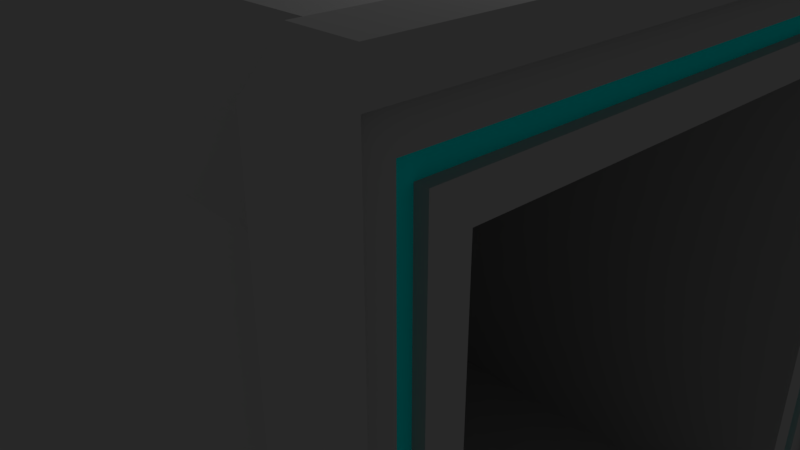# Source: Flabbagaster.blend  (saved by Blender 2.79.0; exported with 4.5.12 LTS)
import bpy
from mathutils import Matrix  # noqa: F401  (used for matrix-valued properties, if any)

bpy.ops.wm.read_factory_settings(use_empty=True)
scene = bpy.context.scene
scene.name = 'Scene'

# ---- collections
col_collection_1 = bpy.data.collections.new('Collection 1'); scene.collection.children.link(col_collection_1)

# ---- materials (node trees are filled in below, after node groups)
mat_base = bpy.data.materials.new('Base')
mat_base.alpha_threshold = 0.0
mat_base.use_transparent_shadow = False
mat_base.diffuse_color = (0.42, 0.42, 0.42, 1.0)
mat_base.roughness = 0.5
mat_base.line_color = (0.0, 0.0, 0.0, 1.0)
mat_colour = bpy.data.materials.new('Colour')
mat_colour.alpha_threshold = 0.0
mat_colour.use_transparent_shadow = False
mat_colour.diffuse_color = (0.0, 1.0, 0.972, 1.0)
mat_colour.roughness = 0.5
mat_secondary = bpy.data.materials.new('Secondary')
mat_secondary.alpha_threshold = 0.0
mat_secondary.use_transparent_shadow = False
mat_secondary.diffuse_color = (0.1902, 0.1902, 0.1902, 1.0)
mat_secondary.roughness = 0.5

# ---- material node trees

# ---- world
world_world = bpy.data.worlds.new('World'); scene.world = world_world
world_world.color = (0.05088, 0.05088, 0.05088)
world_world.use_sun_shadow = False
world_world.sun_shadow_jitter_overblur = 0.0
world_world.cycles.sampling_method = 'MANUAL'

# ---- cameras
cam_camera = bpy.data.cameras.new('Camera')
cam_camera.clip_end = 100.0
cam_camera.lens = 35.0
cam_camera.sensor_width = 32.0
cam_camera.sensor_height = 18.0
cam_camera.ortho_scale = 7.314
cam_camera.dof.focus_distance = 0.0
cam_camera.dof.aperture_fstop = 128.0

# ---- lights
light_lamp = bpy.data.lights.new('Lamp', 'POINT')
light_lamp.transmission_factor = 0.0
light_lamp.cutoff_distance = 30.0
light_lamp.energy = 100.0
light_lamp.shadow_buffer_clip_start = 1.001
light_lamp.shadow_soft_size = 0.1
light_lamp.shadow_maximum_resolution = 0.006
light_lamp.use_absolute_resolution = True

# ---- meshes
me_cube = bpy.data.meshes.new('Cube')
me_cube.from_pydata([(1.0, 1.0, -1.0), (1.0, -1.0, -1.0), (-1.0, -1.0, -1.0), (-1.0, 1.0, -1.0), (1.0, 0.8908, 0.8631), (1.0, -0.8908, 0.8631), (-1.0, -0.8908, 0.8631), (-1.0, 0.8908, 0.8631), (1.0, 0.7515, -0.8991), (1.0, -0.7515, -0.8991), (1.0, 0.7515, 0.7532), (1.0, -0.7515, 0.7532), (-0.4978, 0.7515, -0.8991), (-0.4978, -0.7515, -0.8991), (-0.4978, 0.7515, 0.7532), (-0.4978, -0.7515, 0.7532), (1.099, 1.0, -1.0), (1.099, -1.0, -1.0), (1.099, 1.0, 1.0), (1.099, -1.0, 1.0), (1.099, 0.7515, -0.8991), (1.099, -0.7515, -0.8991), (1.099, 0.7515, 0.7532), (1.099, -0.7515, 0.7532), (1.0, 1.0, 1.085), (1.0, -1.0, 1.085), (1.099, 1.0, 1.085), (1.099, -1.0, 1.085), (1.0, -1.077, -1.0), (1.0, -1.077, 1.0), (1.099, -1.077, -1.0), (1.099, -1.077, 1.0), (1.0, 1.082, -1.0), (1.0, 1.082, 1.0), (1.099, 1.082, -1.0), (1.099, 1.082, 1.0), (1.0, -5.96e-08, -1.0), (-1.0, 2.98e-07, -1.0), (1.0, -5.364e-07, 1.0), (-1.0, 1.788e-07, 1.0), (1.0, -1.192e-07, -0.8991), (1.0, -4.768e-07, 0.7532), (-0.4978, 2.98e-07, -0.8991), (-0.4978, -5.96e-08, 0.7532), (1.099, -5.96e-08, -1.0), (1.099, -5.364e-07, 1.0), (1.099, -1.192e-07, -0.8991), (1.099, -4.768e-07, 0.7532), (1.0, -5.364e-07, 1.085), (1.099, -5.364e-07, 1.085), (1.0, -0.5, -1.0), (1.0, -0.5, 1.0), (1.0, -0.3757, -0.8991), (1.0, -0.3757, 0.7532), (-0.4978, -0.3757, -0.8991), (-0.4978, -0.3757, 0.7532), (1.099, -0.5, -1.0), (1.099, -0.5, 1.0), (1.099, -0.3757, -0.8991), (1.099, -0.3757, 0.7532), (1.0, -0.5, 1.085), (1.099, -0.5, 1.085), (-1.0, -0.5, -1.0), (-1.0, -0.5, 1.0), (1.0, -0.75, -1.0), (1.0, -0.75, 1.0), (1.0, -0.5636, -0.8991), (1.0, -0.5636, 0.7532), (-0.4978, -0.5636, -0.8991), (-0.4978, -0.5636, 0.7532), (1.099, -0.75, -1.0), (1.099, -0.75, 1.0), (1.099, -0.5636, -0.8991), (1.099, -0.5636, 0.7532), (1.0, -0.75, 1.085), (1.099, -0.75, 1.085), (-1.0, -0.75, -1.0), (-1.0, -0.75, 1.0), (-1.0, 0.5, -1.0), (-1.0, 0.5, 1.0), (1.0, 0.5, -1.0), (1.0, 0.5, 1.0), (1.0, 0.3757, -0.8991), (1.0, 0.3757, 0.7532), (-0.4978, 0.3757, -0.8991), (-0.4978, 0.3757, 0.7532), (1.099, 0.5, -1.0), (1.099, 0.5, 1.0), (1.099, 0.3757, -0.8991), (1.099, 0.3757, 0.7532), (1.0, 0.5, 1.085), (1.099, 0.5, 1.085), (-1.0, 0.75, -1.0), (-1.0, 0.75, 1.0), (1.0, 0.75, -1.0), (1.0, 0.75, 1.0), (1.0, 0.5636, -0.8991), (1.0, 0.5636, 0.7532), (-0.4978, 0.5636, -0.8991), (-0.4978, 0.5636, 0.7532), (1.099, 0.75, -1.0), (1.099, 0.75, 1.0), (1.099, 0.5636, -0.8991), (1.099, 0.5636, 0.7532), (1.0, 0.75, 1.085), (1.099, 0.75, 1.085), (1.0, 1.0, 0.0), (1.0, -1.0, 0.0), (-1.0, -1.0, 0.0), (-1.0, 1.0, 0.0), (1.0, 0.7515, -0.07294), (1.0, -0.7515, -0.07294), (-0.4978, 0.7515, -0.07294), (-0.4978, -0.7515, -0.07294), (1.099, 1.0, 0.0), (1.099, -1.0, 0.0), (1.099, 0.7515, -0.07294), (1.099, -0.7515, -0.07294), (1.0, -1.077, 0.0), (1.099, -1.077, 0.0), (1.0, 1.082, 0.0), (1.099, 1.082, 0.0), (-0.4978, 1.192e-07, -0.07294), (-0.4978, -0.3757, -0.07294), (-1.0, -0.75, 0.0), (-0.4978, -0.5636, -0.07294), (-0.4978, 0.3757, -0.07294), (-0.4978, 0.5636, -0.07294), (-1.0, 0.75, 0.0), (1.0, 1.0, 0.5), (1.0, -1.0, 0.5), (-1.0, -1.0, 0.5), (-1.0, 1.0, 0.5), (1.0, 0.7515, 0.3401), (1.0, -0.7515, 0.3401), (-0.4978, 0.7515, 0.3401), (-0.4978, -0.7515, 0.3401), (1.099, 1.0, 0.5), (1.099, -1.0, 0.5), (1.099, 0.7515, 0.3401), (1.099, -0.7515, 0.3401), (1.0, -1.077, 0.5), (1.099, -1.077, 0.5), (1.0, 1.082, 0.5), (1.099, 1.082, 0.5), (-0.4978, 2.98e-08, 0.3401), (-0.4978, -0.3757, 0.3401), (-1.0, -0.75, 0.5), (-0.4978, -0.5636, 0.3401), (-0.4978, 0.3757, 0.3401), (-0.4978, 0.5636, 0.3401), (-1.0, 0.75, 0.5), (1.0, 1.0, 0.75), (1.0, -1.0, 0.75), (-1.0, -1.0, 0.75), (-1.0, 1.0, 0.75), (1.0, 0.7515, 0.5467), (1.0, -0.7515, 0.5467), (-0.4978, 0.7515, 0.5467), (-0.4978, -0.7515, 0.5467), (1.099, 1.0, 0.75), (1.099, -1.0, 0.75), (1.099, 0.7515, 0.5467), (1.099, -0.7515, 0.5467), (1.0, -1.077, 0.75), (1.099, -1.077, 0.75), (1.0, 1.082, 0.75), (1.099, 1.082, 0.75), (-0.4978, -1.49e-08, 0.5467), (-1.0, 1.937e-07, 0.75), (-1.0, -0.5, 0.75), (-0.4978, -0.3757, 0.5467), (-1.0, -0.75, 0.75), (-0.4978, -0.5636, 0.5467), (-0.4978, 0.3757, 0.5467), (-1.0, 0.5, 0.75), (-0.4978, 0.5636, 0.5467), (-1.0, 0.75, 0.75), (1.139, 1.0, 0.75), (1.139, 1.0, 1.0), (1.139, -1.0, 0.75), (1.139, -1.0, 1.0), (1.139, -0.75, 1.0), (1.139, -1.0, -1.0), (1.139, -1.077, -1.0), (1.139, -0.75, 1.085), (1.139, -1.0, 1.085), (1.139, 1.0, 1.085), (1.139, -1.077, 0.75), (1.139, -1.077, 1.0), (1.139, 1.082, 0.75), (1.139, 1.082, 1.0), (1.139, 1.0, -1.0), (1.139, 1.082, -1.0), (1.139, 0.5, 1.0), (1.139, -5.448e-07, 1.0), (1.139, 0.5, 1.085), (1.139, -5.448e-07, 1.085), (1.139, -0.5, 1.0), (1.139, -0.5, 1.085), (1.139, 0.75, 1.0), (1.139, 0.75, 1.085), (1.139, 1.0, 5.551e-17), (1.139, -1.0, 5.551e-17), (1.139, -1.077, 5.551e-17), (1.139, 1.082, 5.551e-17), (1.139, 1.0, 0.5), (1.139, -1.0, 0.5), (1.139, -1.077, 0.5), (1.139, 1.082, 0.5), (-1.429, -0.5, -1.0), (-1.429, 3.576e-07, -1.0), (-1.429, 2.98e-07, -5.215e-08), (-1.429, -0.75, -1.0), (-1.429, -0.5, -5.215e-08), (-1.429, -0.75, -5.215e-08), (-1.429, 0.5, -1.0), (-1.429, 0.5, -5.215e-08), (-1.429, 0.75, -1.0), (-1.429, 0.75, -5.215e-08), (-1.429, 2.682e-07, 0.5), (-1.429, -0.5, 0.5), (-1.429, -0.75, 0.5), (-1.429, 0.5, 0.5), (-1.429, 0.75, 0.5), (-1.0, -0.25, -1.0), (-1.0, -0.25, 1.0), (1.0, -0.25, -1.0), (1.0, -0.25, 1.0), (1.0, -0.1879, -0.8991), (1.0, -0.1879, 0.7532), (-0.4978, -0.1879, -0.8991), (-0.4978, -0.1879, 0.7532), (1.099, -0.25, -1.0), (1.099, -0.25, 1.0), (1.099, -0.1879, -0.8991), (1.099, -0.1879, 0.7532), (1.0, -0.25, 1.085), (1.099, -0.25, 1.085), (-0.4978, -0.1879, -0.07294), (-0.4978, -0.1879, 0.3401), (-0.4978, -0.1879, 0.5467), (-1.0, -0.25, 0.75), (1.139, -0.25, 1.0), (1.139, -0.25, 1.085), (-1.429, -0.25, -1.0), (-1.429, -0.25, -5.215e-08), (-1.429, -0.25, 0.5), (1.0, 0.25, -1.0), (1.0, 0.25, 1.0), (1.0, 0.1879, -0.8991), (1.0, 0.1879, 0.7532), (-0.4978, 0.1879, -0.8991), (-0.4978, 0.1879, 0.7532), (1.099, 0.25, -1.0), (1.099, 0.25, 1.0), (1.099, 0.1879, -0.8991), (1.099, 0.1879, 0.7532), (1.0, 0.25, 1.085), (1.099, 0.25, 1.085), (-1.0, 0.25, -1.0), (-1.0, 0.25, 1.0), (-0.4978, 0.1879, -0.07294), (-0.4978, 0.1879, 0.3401), (-1.0, 0.25, 0.75), (-0.4978, 0.1879, 0.5467), (1.139, 0.25, 1.0), (1.139, 0.25, 1.085), (-1.429, 0.25, -1.0), (-1.429, 0.25, -5.215e-08), (-1.429, 0.25, 0.5), (1.788e-07, 1.0, -1.0), (0.0, -1.0, -1.0), (2.384e-07, 0.8908, 0.8631), (-5.364e-07, -0.8908, 0.8631), (-0.5, 0.0, 1.057), (5.96e-08, 1.192e-07, -1.0), (-2.98e-07, -0.5, 1.0), (0.0, -0.5, -1.0), (-3.576e-07, -0.75, 1.0), (0.0, -0.75, -1.0), (1.192e-07, 0.5, -1.0), (1.192e-07, 0.5, 1.0), (2.384e-07, 0.75, 1.0), (1.192e-07, 0.75, -1.0), (2.384e-07, 1.0, 0.0), (-2.98e-07, -1.0, 0.0), (2.384e-07, 1.0, 0.5), (-3.576e-07, -1.0, 0.5), (2.384e-07, 1.0, 0.75), (-4.172e-07, -1.0, 0.75), (0.0, -0.25, -1.0), (-2.384e-07, -0.25, 1.0), (1.192e-07, 0.25, -1.0), (0.0, 0.25, 1.0), (-0.5, 1.0, -1.0), (-0.5, -1.0, -1.0), (-0.5, 0.8908, 0.8631), (-0.5, -0.8908, 0.8631), (-0.5, 2.086e-07, -1.0), (-0.5, -0.5, -1.0), (-0.5, -0.75, -1.0), (-0.5, 0.5, -1.0), (-0.5, 0.75, -1.0), (-0.5, 1.0, 0.0), (-0.5, -1.0, 0.0), (-0.5, 1.0, 0.5), (-0.5, -1.0, 0.5), (-0.5, 1.0, 0.75), (-0.5, -1.0, 0.75), (-0.5, -0.25, -1.0), (-0.5, 0.25, -1.0), (-0.5, 0.0, 1.0), (-0.5, -0.5, 1.0), (-0.5, -0.75, 1.0), (-0.5, 0.5, 1.0), (-0.5, 0.75, 1.0), (-0.5, -0.25, 1.0), (-0.5, 0.25, 1.0), (0.5, -3.576e-07, 1.0), (0.5, -0.5, 1.0), (0.5, -0.75, 1.0), (0.5, 0.5, 1.0), (0.5, 0.75, 1.0), (0.5, -0.25, 1.0), (0.5, 0.25, 1.0), (0.5, 1.0, -1.0), (0.5, -1.0, -1.0), (0.5, 0.8908, 0.8631), (0.5, -0.8908, 0.8631), (0.5, 2.98e-08, -1.0), (0.5, -0.5, -1.0), (0.5, -0.75, -1.0), (0.5, 0.5, -1.0), (0.5, 0.75, -1.0), (0.5, 1.0, 0.0), (0.5, -1.0, 0.0), (0.5, 1.0, 0.5), (0.5, -1.0, 0.5), (0.5, 1.0, 0.75), (0.5, -1.0, 0.75), (0.5, -0.25, -1.0), (0.5, 0.25, -1.0), (-0.5, 0.0, 1.267), (-1.192e-07, -1.788e-07, 1.267), (-0.5, -0.25, 1.192), (-2.384e-07, -0.25, 1.192), (-0.5, 0.25, 1.192), (0.0, 0.25, 1.192), (0.5, -3.576e-07, 1.267), (0.5, -0.25, 1.192), (0.5, 0.25, 1.192), (-0.5, -0.1433, 1.057), (-0.5, 0.1433, 1.057), (-0.5, 0.0, 1.21), (-0.5, -0.1433, 1.21), (-0.5, 0.1433, 1.21), (-0.9296, 1.803e-07, 0.8409), (-0.9296, -0.1433, 0.8409), (-0.9296, 0.1433, 0.8409), (-0.9296, 1.803e-07, 0.994), (-0.9296, -0.1433, 0.994), (-0.9296, 0.1433, 0.994), (-1.0, -0.125, -1.0), (-1.0, -0.125, 1.0), (-1.0, -0.125, 0.75), (-1.429, -0.125, -1.0), (-1.429, -0.125, -5.215e-08), (-1.429, -0.125, 0.5), (1.0, -0.125, -1.0), (1.0, -0.125, 1.0), (1.0, -0.09394, -0.8991), (1.0, -0.09394, 0.7532), (-0.4978, -0.09394, -0.8991), (-0.4978, -0.09394, 0.7532), (1.099, -0.125, -1.0), (1.099, -0.125, 1.0), (1.099, -0.09394, -0.8991), (1.099, -0.09394, 0.7532), (1.0, -0.125, 1.085), (1.099, -0.125, 1.085), (-0.4978, -0.09394, -0.07294), (-0.4978, -0.09394, 0.3401), (-0.4978, -0.09394, 0.5467), (1.139, -0.125, 1.0), (1.139, -0.125, 1.085), (2.98e-08, -0.125, -1.0), (-0.5, -0.125, 1.0), (-0.5, -0.125, -1.0), (0.5, -0.125, -1.0), (0.5, -0.125, 1.0), (-1.788e-07, -0.125, 1.267), (-0.5, -0.125, 1.267), (0.5, -0.125, 1.267), (-0.5, -0.07165, 1.057), (-0.5, -0.07165, 1.21), (-0.9296, -0.07165, 0.8409), (-0.9296, -0.07165, 0.994), (1.0, 0.125, -1.0), (1.0, 0.125, 1.0), (1.0, 0.09394, -0.8991), (1.0, 0.09394, 0.7532), (-0.4978, 0.09394, -0.8991), (-0.4978, 0.09394, 0.7532), (1.099, 0.125, -1.0), (1.099, 0.125, 1.0), (1.099, 0.09394, -0.8991), (1.099, 0.09394, 0.7532), (1.0, 0.125, 1.085), (1.099, 0.125, 1.085), (-0.4978, 0.09394, -0.07294), (-0.4978, 0.09394, 0.3401), (-0.4978, 0.09394, 0.5467), (1.139, 0.125, 1.0), (1.139, 0.125, 1.085), (-1.0, 0.125, -1.0), (-1.0, 0.125, 1.0), (-1.0, 0.125, 0.75), (-1.429, 0.125, -1.0), (-1.429, 0.125, -5.215e-08), (-1.429, 0.125, 0.5), (8.941e-08, 0.125, -1.0), (-0.5, 0.125, -1.0), (-0.5, 0.125, 1.0), (0.5, 0.125, 1.0), (0.5, 0.125, -1.0), (-5.96e-08, 0.125, 1.267), (-0.5, 0.125, 1.267), (0.5, 0.125, 1.267), (-0.5, 0.07165, 1.057), (-0.5, 0.07165, 1.21), (-0.9296, 0.07165, 0.8409), (-0.9296, 0.07165, 0.994), (0.5, 0.25, 1.134), (0.5068, -3.597e-07, 1.129), (-2.384e-07, -0.25, 1.134), (0.5, -0.25, 1.134), (0.0, 0.25, 1.134), (-0.5, 0.25, 1.134), (-0.5, -0.25, 1.134), (-0.5, 0.1433, 1.134), (-0.5, -0.1433, 1.134), (-0.9296, 0.1433, 0.9174), (-0.9296, -0.1433, 0.9174), (0.453, 0.1892, 1.175), (0.453, 0.1892, 1.131), (0.5, 0.1892, 1.131), (0.5, 0.1892, 1.175), (0.5, -3.576e-07, 1.232), (0.5, -0.1892, 1.131), (0.5, -0.1892, 1.175), (0.5, 0.0946, 1.03), (0.5, -3.576e-07, 1.03), (0.5, -0.0946, 1.03), (0.5, -0.1892, 1.03), (0.5, 0.0946, 1.232), (0.5, -0.0946, 1.232), (0.453, 0.1385, 1.161), (0.5, 0.1892, 1.03), (0.453, 0.1385, 1.129), (0.453, -3.354e-07, 1.232), (0.453, -0.1892, 1.131), (0.453, -0.1892, 1.175), (0.453, 0.0946, 1.03), (0.453, -3.354e-07, 1.03), (0.453, -0.0946, 1.03), (0.453, -0.1892, 1.03), (0.453, 0.0946, 1.232), (0.453, -0.0946, 1.232), (0.5068, 0.1385, 1.161), (0.453, 0.1892, 1.03), (0.5068, 0.1385, 1.129), (0.453, -3.366e-07, 1.203), (0.453, -0.1385, 1.129), (0.453, -0.1385, 1.161), (0.453, 0.06923, 1.055), (0.453, -3.366e-07, 1.055), (0.453, -0.06923, 1.055), (0.453, -0.1385, 1.055), (0.453, 0.06923, 1.203), (0.453, -0.06923, 1.203), (0.453, 0.1385, 1.055), (0.5068, -3.597e-07, 1.203), (0.5068, -0.1385, 1.129), (0.5068, -0.1385, 1.161), (0.5068, 0.06923, 1.055), (0.5068, -3.597e-07, 1.055), (0.5068, -0.06923, 1.055), (0.5068, -0.1385, 1.055), (0.5068, 0.06923, 1.203), (0.5068, -0.06923, 1.203), (0.5068, -0.06923, 1.129), (0.5068, 0.1385, 1.055), (0.5068, 0.06923, 1.129), (1.099, 0.8136, 0.8149), (1.099, -0.8136, 0.8149), (1.099, -4.917e-07, 0.8149), (1.099, -1.043e-07, -0.9243), (1.099, -0.4068, -0.9243), (1.099, -0.4068, 0.8149), (1.099, -0.6102, -0.9243), (1.099, -0.6102, 0.8149), (1.099, 0.4068, 0.8149), (1.099, 0.4068, -0.9243), (1.099, 0.6102, 0.8149), (1.099, 0.6102, -0.9243), (1.099, -0.8136, -0.05471), (1.099, 0.8136, -0.05471), (1.099, -0.8136, 0.3801), (1.099, 0.8136, 0.3801), (1.099, -0.8136, 0.5975), (1.099, 0.8136, 0.5975), (1.099, -0.2034, 0.8149), (1.099, -0.2034, -0.9243), (1.099, 0.2034, -0.9243), (1.099, 0.2034, 0.8149), (1.099, -0.1017, 0.8149), (1.099, -0.1017, -0.9243), (1.099, 0.1017, -0.9243), (1.099, 0.1017, 0.8149), (1.099, 0.8136, -0.9243), (1.099, -0.8136, -0.9243), (1.099, 0.9379, -0.9748), (1.099, -0.9379, -0.9748), (1.099, 0.9379, 0.9383), (1.099, -0.9379, 0.9383), (1.099, -5.215e-07, 0.9383), (1.099, -7.451e-08, -0.9748), (1.099, -0.4689, -0.9748), (1.099, -0.4689, 0.9383), (1.099, -0.7034, -0.9748), (1.099, -0.7034, 0.9383), (1.099, 0.4689, 0.9383), (1.099, 0.4689, -0.9748), (1.099, 0.7034, 0.9383), (1.099, 0.7034, -0.9748), (1.099, -0.9379, -0.01824), (1.099, 0.9379, -0.01824), (1.099, -0.9379, 0.46), (1.099, 0.9379, 0.46), (1.099, -0.9379, 0.6992), (1.099, 0.9379, 0.6992), (1.099, -0.2345, 0.9383), (1.099, -0.2345, -0.9748), (1.099, 0.2345, -0.9748), (1.099, 0.2345, 0.9383), (1.099, -0.1172, 0.9383), (1.099, -0.1172, -0.9748), (1.099, 0.1172, -0.9748), (1.099, 0.1172, 0.9383), (1.099, 0.8447, -0.9369), (1.099, -0.8447, -0.9369), (1.099, 0.8447, 0.8457), (1.099, -0.8447, 0.8457), (1.099, -4.992e-07, 0.8457), (1.099, -9.686e-08, -0.9369), (1.099, -0.4223, -0.9369), (1.099, -0.4223, 0.8457), (1.099, -0.6335, -0.9369), (1.099, -0.6335, 0.8457), (1.099, 0.4223, 0.8457), (1.099, 0.4223, -0.9369), (1.099, 0.6335, 0.8457), (1.099, 0.6335, -0.9369), (1.099, -0.8447, -0.04559), (1.099, 0.8447, -0.04559), (1.099, -0.8447, 0.4001), (1.099, 0.8447, 0.4001), (1.099, -0.8447, 0.6229), (1.099, 0.8447, 0.6229), (1.099, -0.2112, 0.8457), (1.099, -0.2112, -0.9369), (1.099, 0.2112, -0.9369), (1.099, 0.2112, 0.8457), (1.099, -0.1056, 0.8457), (1.099, -0.1056, -0.9369), (1.099, 0.1056, -0.9369), (1.099, 0.1056, 0.8457), (1.099, 0.9068, 0.9074), (1.099, -0.9068, 0.9074), (1.099, -5.141e-07, 0.9074), (1.099, -8.196e-08, -0.9622), (1.099, -0.4534, -0.9622), (1.099, -0.4534, 0.9074), (1.099, -0.6801, -0.9622), (1.099, -0.6801, 0.9074), (1.099, 0.4534, 0.9074), (1.099, 0.4534, -0.9622), (1.099, 0.6801, 0.9074), (1.099, 0.6801, -0.9622), (1.099, -0.9068, -0.02735), (1.099, 0.9068, -0.02735), (1.099, -0.9068, 0.44), (1.099, 0.9068, 0.44), (1.099, -0.9068, 0.6737), (1.099, 0.9068, 0.6737), (1.099, -0.2267, 0.9074), (1.099, -0.2267, -0.9622), (1.099, 0.2267, -0.9622), (1.099, 0.2267, 0.9074), (1.099, -0.1134, 0.9074), (1.099, -0.1134, -0.9622), (1.099, 0.1134, -0.9622), (1.099, 0.1134, 0.9074), (1.099, 0.9068, -0.9622), (1.099, -0.9068, -0.9622), (1.068, 0.9068, 0.9074), (1.068, 0.8757, 0.8766), (1.068, 0.8447, -0.9369), (1.068, 0.8757, -0.9495), (1.068, -0.8447, -0.9369), (1.068, -0.8757, -0.9495), (1.068, -0.9068, 0.9074), (1.068, -0.8757, 0.8766), (1.068, -5.088e-07, 0.9074), (1.068, -5.014e-07, 0.8766), (1.068, -7.669e-08, -0.9622), (1.068, -8.414e-08, -0.9495), (1.068, -0.4534, -0.9622), (1.068, -0.4379, -0.9495), (1.068, -0.4534, 0.9074), (1.068, -0.4379, 0.8766), (1.068, -0.6801, -0.9622), (1.068, -0.6568, -0.9495), (1.068, -0.6801, 0.9074), (1.068, -0.6568, 0.8766), (1.068, 0.4534, 0.9074), (1.068, 0.4379, 0.8766), (1.068, 0.4534, -0.9622), (1.068, 0.4379, -0.9495), (1.068, 0.6801, 0.9074), (1.068, 0.6568, 0.8766), (1.068, 0.6801, -0.9622), (1.068, 0.6568, -0.9495), (1.068, -0.9068, -0.02735), (1.068, -0.8757, -0.03647), (1.068, 0.9068, -0.02735), (1.068, 0.8757, -0.03647), (1.068, -0.9068, 0.44), (1.068, -0.8757, 0.4201), (1.068, 0.9068, 0.44), (1.068, 0.8757, 0.4201), (1.068, -0.9068, 0.6737), (1.068, -0.8757, 0.6483), (1.068, 0.9068, 0.6737), (1.068, 0.8757, 0.6483), (1.068, -0.2267, 0.9074), (1.068, -0.2189, 0.8766), (1.068, -0.2267, -0.9622), (1.068, -0.2189, -0.9495), (1.068, 0.2267, -0.9622), (1.068, 0.2189, -0.9495), (1.068, 0.2267, 0.9074), (1.068, 0.2189, 0.8766), (1.068, -0.1134, 0.9074), (1.068, -0.1095, 0.8766), (1.068, -0.1134, -0.9622), (1.068, -0.1095, -0.9495), (1.068, 0.1134, -0.9622), (1.068, 0.1095, -0.9495), (1.068, 0.1134, 0.9074), (1.068, 0.1095, 0.8766), (1.068, 0.8447, 0.8457), (1.068, -0.8447, 0.8457), (1.068, -4.939e-07, 0.8457), (1.068, -9.159e-08, -0.9369), (1.068, -0.4223, -0.9369), (1.068, -0.4223, 0.8457), (1.068, -0.6335, -0.9369), (1.068, -0.6335, 0.8457), (1.068, 0.4223, 0.8457), (1.068, 0.4223, -0.9369), (1.068, 0.6335, 0.8457), (1.068, 0.6335, -0.9369), (1.068, -0.8447, -0.04559), (1.068, 0.8447, -0.04559), (1.068, -0.8447, 0.4001), (1.068, 0.8447, 0.4001), (1.068, -0.8447, 0.6229), (1.068, 0.8447, 0.6229), (1.068, -0.2112, 0.8457), (1.068, -0.2112, -0.9369), (1.068, 0.2112, -0.9369), (1.068, 0.2112, 0.8457), (1.068, -0.1056, 0.8457), (1.068, -0.1056, -0.9369), (1.068, 0.1056, -0.9369), (1.068, 0.1056, 0.8457), (1.068, 0.9068, -0.9622), (1.068, -0.9068, -0.9622)], [], [(301, 296, 2, 76), (314, 77, 6, 298), (157, 11, 23, 163), (309, 298, 6, 154), (177, 93, 7, 155), (304, 295, 3, 109), (156, 10, 14, 158), (94, 0, 16, 100), (110, 8, 20, 116), (173, 69, 15, 159), (111, 9, 13, 113), (96, 8, 12, 98), (67, 11, 15, 69), (511, 494, 22, 162), (505, 520, 20, 102), (501, 495, 23, 73), (506, 521, 21, 117), (66, 9, 21, 72), (19, 71, 182, 181), (97, 10, 22, 103), (5, 29, 25), (74, 25, 27, 75), (1, 17, 30, 28), (65, 5, 25, 74), (152, 4, 33, 166), (118, 28, 30, 119), (114, 16, 192, 202), (101, 18, 179, 200), (107, 1, 28, 118), (166, 33, 35, 167), (161, 19, 181, 180), (16, 0, 32, 34), (4, 24, 33), (61, 75, 185, 199), (399, 38, 48, 408), (408, 48, 49, 409), (372, 41, 47, 378), (115, 138, 207, 203), (400, 40, 46, 406), (519, 496, 47, 407), (517, 497, 46, 377), (401, 41, 43, 403), (371, 40, 42, 373), (412, 403, 43, 168), (369, 36, 44, 375), (365, 364, 39, 169), (423, 416, 39, 312), (422, 299, 37, 415), (172, 77, 63, 170), (64, 50, 56, 70), (66, 52, 54, 68), (500, 498, 58, 72), (30, 17, 183, 184), (67, 53, 59, 73), (228, 51, 60, 237), (237, 60, 61, 238), (229, 52, 58, 235), (512, 499, 59, 236), (230, 53, 55, 232), (241, 232, 55, 171), (317, 226, 63, 313), (310, 300, 62, 225), (11, 67, 73, 23), (409, 49, 197, 414), (521, 500, 72, 21), (9, 66, 68, 13), (1, 64, 70, 17), (154, 6, 77, 172), (51, 65, 74, 60), (60, 74, 75, 61), (52, 66, 72, 58), (499, 501, 73, 59), (53, 67, 69, 55), (171, 55, 69, 173), (313, 63, 77, 314), (300, 301, 76, 62), (303, 302, 78, 92), (316, 93, 79, 315), (176, 99, 85, 174), (97, 83, 85, 99), (504, 502, 89, 103), (96, 82, 88, 102), (104, 90, 91, 105), (95, 81, 90, 104), (251, 83, 89, 257), (18, 160, 178, 179), (514, 503, 88, 256), (250, 82, 84, 252), (248, 80, 86, 254), (264, 261, 79, 175), (4, 95, 104, 24), (24, 104, 105, 26), (8, 96, 102, 20), (494, 504, 103, 22), (10, 97, 99, 14), (158, 14, 99, 176), (297, 7, 93, 316), (295, 303, 92, 3), (83, 97, 103, 89), (87, 101, 200, 194), (503, 505, 102, 88), (82, 96, 98, 84), (80, 94, 100, 86), (175, 79, 93, 177), (415, 37, 211, 418), (12, 112, 127, 98), (98, 127, 126, 84), (54, 123, 125, 68), (2, 108, 124, 76), (231, 239, 123, 54), (151, 128, 219, 224), (92, 78, 216, 218), (402, 410, 122, 42), (137, 114, 202, 206), (32, 120, 121, 34), (130, 107, 118, 141), (35, 26, 187, 191), (141, 118, 119, 142), (0, 106, 120, 32), (508, 506, 117, 140), (520, 507, 116, 20), (134, 111, 113, 136), (68, 125, 113, 13), (133, 110, 116, 139), (8, 110, 112, 12), (306, 304, 109, 132), (92, 128, 109, 3), (296, 305, 108, 2), (9, 111, 117, 21), (308, 306, 132, 155), (156, 133, 139, 162), (157, 134, 136, 159), (510, 508, 140, 163), (164, 141, 142, 165), (153, 130, 141, 164), (238, 61, 199, 244), (76, 124, 215, 213), (112, 135, 150, 127), (225, 62, 210, 245), (127, 150, 149, 126), (123, 146, 148, 125), (108, 131, 147, 124), (239, 240, 146, 123), (128, 92, 218, 219), (410, 411, 145, 122), (120, 143, 144, 121), (138, 161, 180, 207), (106, 129, 143, 120), (507, 509, 139, 116), (125, 148, 136, 113), (110, 133, 135, 112), (128, 151, 132, 109), (305, 307, 131, 108), (111, 134, 140, 117), (160, 137, 206, 178), (5, 153, 164, 29), (29, 164, 165, 31), (495, 510, 163, 23), (11, 157, 159, 15), (10, 156, 162, 22), (297, 308, 155, 7), (135, 158, 176, 150), (124, 147, 222, 215), (150, 176, 174, 149), (146, 171, 173, 148), (131, 154, 172, 147), (240, 241, 171, 146), (411, 412, 168, 145), (143, 166, 167, 144), (16, 34, 193, 192), (129, 152, 166, 143), (509, 511, 162, 139), (148, 173, 159, 136), (133, 156, 158, 135), (151, 177, 155, 132), (307, 309, 154, 131), (134, 157, 163, 140), (27, 25, 29, 31), (26, 35, 33, 24), (200, 179, 187, 201), (180, 181, 189, 188), (181, 186, 189), (202, 192, 193, 205), (179, 191, 187), (384, 195, 197, 385), (182, 198, 199, 185), (181, 182, 185, 186), (266, 194, 196, 267), (194, 200, 201, 196), (206, 202, 205, 209), (183, 203, 204, 184), (178, 206, 209, 190), (203, 207, 208, 204), (179, 178, 190, 191), (207, 180, 188, 208), (27, 31, 189, 186), (17, 115, 203, 183), (165, 142, 208, 188), (75, 27, 186, 185), (105, 91, 196, 201), (142, 119, 204, 208), (144, 167, 190, 209), (26, 105, 201, 187), (119, 30, 184, 204), (121, 144, 209, 205), (167, 35, 191, 190), (34, 121, 205, 193), (376, 45, 195, 384), (255, 87, 194, 266), (71, 57, 198, 182), (31, 165, 188, 189), (216, 217, 219, 218), (268, 269, 217, 216), (213, 215, 214, 210), (366, 367, 212, 211), (217, 223, 224, 219), (269, 270, 223, 217), (215, 222, 221, 214), (367, 368, 220, 212), (242, 247, 221, 222, 172, 170), (147, 172, 222), (151, 224, 177), (62, 76, 213, 210), (365, 368, 247, 242), (214, 221, 247, 246), (210, 214, 246, 245), (57, 234, 243, 198), (198, 243, 244, 199), (382, 383, 241, 240), (381, 382, 240, 239), (363, 225, 245, 366), (380, 238, 244, 385), (373, 381, 239, 231), (388, 310, 225, 363), (387, 364, 226, 317), (383, 374, 232, 241), (372, 230, 232, 374), (516, 512, 236, 378), (371, 229, 235, 377), (379, 237, 238, 380), (370, 228, 237, 379), (170, 63, 226, 242), (50, 227, 233, 56), (52, 229, 231, 54), (498, 513, 235, 58), (53, 230, 236, 59), (177, 224, 223, 270, 264, 175), (419, 420, 270, 269), (418, 419, 269, 268), (405, 255, 266, 413), (413, 266, 267, 414), (149, 174, 265, 263), (126, 149, 263, 262), (84, 126, 262, 252), (78, 260, 268, 216), (417, 416, 261, 264), (398, 248, 254, 404), (400, 250, 252, 402), (518, 514, 256, 406), (401, 251, 257, 407), (91, 259, 267, 196), (302, 311, 260, 78), (315, 79, 261, 318), (174, 85, 253, 265), (83, 251, 253, 85), (502, 515, 257, 89), (82, 250, 256, 88), (90, 258, 259, 91), (81, 249, 258, 90), (322, 282, 294, 325), (333, 342, 293, 281), (433, 437, 348, 351), (389, 341, 291, 386), (338, 340, 290, 288), (328, 339, 289, 273), (336, 338, 288, 286), (339, 337, 287, 289), (327, 336, 286, 272), (337, 335, 285, 287), (326, 334, 284, 271), (328, 273, 283, 323), (323, 283, 282, 322), (334, 333, 281, 284), (331, 332, 280, 278), (320, 277, 279, 321), (341, 331, 278, 291), (324, 292, 277, 320), (425, 330, 276, 421), (436, 324, 454, 449), (335, 326, 271, 285), (340, 329, 274, 290), (321, 279, 274, 329), (332, 327, 272, 280), (282, 315, 318, 294), (281, 293, 311, 302), (390, 319, 452, 453), (386, 291, 310, 388), (288, 290, 309, 307), (273, 289, 308, 297), (286, 288, 307, 305), (289, 287, 306, 308), (272, 286, 305, 296), (287, 285, 304, 306), (271, 284, 303, 295), (273, 297, 316, 283), (283, 316, 315, 282), (284, 281, 302, 303), (278, 280, 301, 300), (277, 313, 314, 279), (291, 278, 300, 310), (292, 317, 313, 277), (421, 276, 299, 422), (435, 436, 350, 346), (285, 271, 295, 304), (290, 274, 298, 309), (279, 314, 298, 274), (280, 272, 296, 301), (64, 1, 327, 332), (65, 321, 329, 5), (153, 5, 329, 340), (106, 0, 326, 335), (399, 424, 319, 38), (398, 36, 330, 425), (228, 324, 320, 51), (227, 50, 331, 341), (51, 320, 321, 65), (50, 64, 332, 331), (94, 80, 333, 334), (95, 323, 322, 81), (4, 328, 323, 95), (0, 94, 334, 326), (129, 106, 335, 337), (1, 107, 336, 327), (152, 129, 337, 339), (107, 130, 338, 336), (4, 152, 339, 328), (130, 153, 340, 338), (369, 227, 341, 389), (370, 390, 324, 228), (80, 248, 342, 333), (81, 322, 325, 249), (393, 391, 346, 350), (428, 426, 344, 349), (391, 392, 345, 346), (426, 427, 343, 344), (427, 347, 356, 430), (437, 438, 347, 348), (439, 435, 346, 345), (438, 318, 353, 440), (430, 356, 362, 432), (440, 353, 359, 442), (439, 345, 355, 441), (423, 312, 275, 429), (387, 317, 352, 394), (392, 343, 354, 395), (429, 275, 357, 431), (441, 355, 361, 443), (395, 354, 360, 397), (394, 352, 358, 396), (275, 394, 396, 357), (355, 395, 397, 361), (345, 392, 395, 355), (312, 387, 394, 275), (344, 343, 392, 391), (349, 344, 391, 393), (38, 319, 390, 370), (36, 369, 389, 330), (276, 386, 388, 299), (349, 393, 456, 448), (330, 389, 386, 276), (38, 370, 379, 48), (48, 379, 380, 49), (40, 371, 377, 46), (496, 516, 378, 47), (41, 372, 374, 43), (168, 43, 374, 383), (312, 39, 364, 387), (299, 388, 363, 37), (42, 122, 381, 373), (49, 380, 385, 197), (37, 363, 366, 211), (122, 145, 382, 381), (145, 168, 383, 382), (417, 420, 220, 368, 365, 169), (246, 247, 368, 367), (245, 246, 367, 366), (234, 376, 384, 243), (243, 384, 385, 244), (242, 226, 364, 365), (227, 369, 375, 233), (229, 371, 373, 231), (513, 517, 377, 235), (230, 372, 378, 236), (264, 270, 420, 417), (353, 429, 431, 359), (318, 423, 429, 353), (354, 430, 432, 360), (343, 427, 430, 354), (348, 347, 427, 426), (351, 348, 426, 428), (248, 398, 425, 342), (249, 325, 424, 399), (293, 421, 422, 311), (393, 350, 450, 456), (342, 425, 421, 293), (41, 401, 407, 47), (497, 518, 406, 46), (40, 400, 402, 42), (36, 398, 404, 44), (169, 39, 416, 417), (195, 413, 414, 197), (45, 405, 413, 195), (211, 212, 419, 418), (212, 220, 420, 419), (263, 265, 412, 411), (262, 263, 411, 410), (252, 262, 410, 402), (260, 415, 418, 268), (259, 409, 414, 267), (311, 422, 415, 260), (318, 261, 416, 423), (265, 253, 403, 412), (251, 401, 403, 253), (515, 519, 407, 257), (250, 400, 406, 256), (258, 408, 409, 259), (249, 399, 408, 258), (351, 428, 455, 447), (324, 390, 453, 454), (352, 441, 443, 358), (317, 439, 441, 352), (356, 440, 442, 362), (347, 438, 440, 356), (317, 292, 435, 439), (294, 318, 438, 437), (292, 324, 436, 435), (319, 424, 451, 452), (424, 325, 458, 451), (325, 294, 437, 433), (447, 455, 467, 444), (454, 453, 465, 466), (453, 452, 464, 465), (446, 447, 444, 445), (451, 458, 470, 463), (452, 451, 463, 464), (458, 446, 445, 470), (456, 450, 462, 468), (433, 351, 447, 446), (350, 436, 449, 450), (325, 433, 446, 458), (428, 349, 448, 455), (466, 465, 477, 478), (465, 464, 476, 477), (445, 444, 457, 459), (463, 470, 481, 475), (464, 463, 475, 476), (470, 445, 459, 481), (468, 462, 474, 480), (462, 461, 473, 474), (448, 456, 468, 460), (449, 454, 466, 461), (455, 448, 460, 467), (450, 449, 461, 462), (478, 477, 487, 488), (477, 476, 486, 487), (459, 457, 469, 471), (475, 481, 492, 485), (476, 475, 485, 486), (481, 459, 471, 492), (480, 474, 484, 490), (474, 473, 483, 484), (444, 467, 479, 457), (460, 468, 480, 472), (461, 466, 478, 473), (467, 460, 472, 479), (493, 471, 469, 489), (491, 434, 482, 490), (483, 491, 490, 484), (434, 493, 489, 482), (486, 485, 493, 434), (488, 487, 491, 483), (487, 486, 434, 491), (485, 492, 471, 493), (457, 479, 489, 469), (472, 480, 490, 482), (473, 478, 488, 483), (479, 472, 482, 489), (568, 553, 663, 678), (592, 590, 634, 638), (567, 565, 675, 677), (587, 589, 632, 628), (566, 568, 678, 676), (578, 588, 630, 606), (565, 550, 608, 675), (598, 587, 628, 650), (564, 566, 676, 674), (588, 586, 626, 630), (563, 561, 671, 673), (583, 585, 624, 620), (562, 552, 662, 672), (605, 584, 622, 689), (561, 572, 682, 671), (596, 583, 620, 646), (560, 562, 672, 670), (584, 582, 618, 622), (559, 557, 667, 669), (601, 581, 616, 656), (558, 551, 610, 668), (603, 580, 614, 660), (557, 570, 680, 667), (590, 605, 689, 634), (556, 558, 668, 666), (585, 579, 612, 624), (555, 575, 685, 665), (589, 604, 688, 632), (573, 577, 519, 515), (555, 576, 518, 497), (571, 575, 517, 513), (554, 574, 516, 496), (560, 573, 515, 502), (576, 572, 514, 518), (556, 571, 513, 498), (574, 570, 512, 516), (567, 569, 511, 509), (553, 568, 510, 495), (565, 567, 509, 507), (568, 566, 508, 510), (550, 565, 507, 520), (566, 564, 506, 508), (561, 563, 505, 503), (552, 562, 504, 494), (572, 561, 503, 514), (562, 560, 502, 504), (557, 559, 501, 499), (551, 558, 500, 521), (570, 557, 499, 512), (558, 556, 498, 500), (575, 555, 497, 517), (577, 554, 496, 519), (564, 551, 521, 506), (559, 553, 495, 501), (563, 550, 520, 505), (569, 552, 494, 511), (160, 18, 524, 541), (100, 16, 522, 535), (71, 19, 525, 531), (115, 17, 523, 536), (405, 45, 526, 549), (375, 44, 527, 547), (70, 56, 528, 530), (234, 57, 529, 542), (17, 70, 530, 523), (57, 71, 531, 529), (101, 87, 532, 534), (254, 86, 533, 544), (18, 101, 534, 524), (86, 100, 535, 533), (138, 115, 536, 538), (16, 114, 537, 522), (161, 138, 538, 540), (114, 137, 539, 537), (19, 161, 540, 525), (137, 160, 541, 539), (376, 234, 542, 546), (56, 233, 543, 528), (404, 254, 544, 548), (87, 255, 545, 532), (45, 376, 546, 526), (233, 375, 547, 543), (44, 404, 548, 527), (255, 405, 549, 545), (599, 603, 660, 652), (554, 577, 687, 664), (595, 578, 606, 644), (581, 602, 658, 616), (551, 564, 674, 610), (597, 601, 656, 648), (553, 559, 669, 663), (580, 600, 654, 614), (550, 563, 673, 608), (577, 573, 683, 687), (586, 599, 652, 626), (552, 569, 679, 662), (576, 555, 665, 686), (602, 598, 650, 658), (575, 571, 681, 685), (582, 597, 648, 618), (574, 554, 664, 684), (600, 596, 646, 654), (573, 560, 670, 683), (593, 595, 644, 640), (572, 576, 686, 682), (579, 594, 642, 612), (571, 556, 666, 681), (591, 593, 640, 636), (570, 574, 684, 680), (594, 592, 638, 642), (569, 567, 677, 679), (604, 591, 636, 688), (541, 524, 578, 595), (535, 522, 604, 589), (531, 525, 579, 585), (536, 523, 605, 590), (549, 526, 580, 603), (547, 527, 581, 601), (530, 528, 582, 584), (542, 529, 583, 596), (523, 530, 584, 605), (529, 531, 585, 583), (534, 532, 586, 588), (544, 533, 587, 598), (524, 534, 588, 578), (533, 535, 589, 587), (538, 536, 590, 592), (522, 537, 591, 604), (540, 538, 592, 594), (537, 539, 593, 591), (525, 540, 594, 579), (539, 541, 595, 593), (546, 542, 596, 600), (528, 543, 597, 582), (548, 544, 598, 602), (532, 545, 599, 586), (526, 546, 600, 580), (543, 547, 601, 597), (527, 548, 602, 581), (545, 549, 603, 599), (652, 660, 661, 653), (616, 658, 659, 617), (648, 656, 657, 649), (614, 654, 655, 615), (626, 652, 653, 627), (658, 650, 651, 659), (618, 648, 649, 619), (654, 646, 647, 655), (640, 644, 645, 641), (612, 642, 643, 613), (636, 640, 641, 637), (642, 638, 639, 643), (688, 636, 637, 609), (638, 634, 635, 639), (628, 632, 633, 629), (606, 630, 631, 607), (650, 628, 629, 651), (630, 626, 627, 631), (620, 624, 625, 621), (689, 622, 623, 611), (646, 620, 621, 647), (622, 618, 619, 623), (656, 616, 617, 657), (660, 614, 615, 661), (634, 689, 611, 635), (624, 612, 613, 625), (632, 688, 609, 633), (644, 606, 607, 645), (645, 607, 662, 679), (633, 609, 608, 673), (625, 613, 663, 669), (635, 611, 610, 674), (661, 615, 664, 687), (657, 617, 665, 685), (623, 619, 666, 668), (647, 621, 667, 680), (611, 623, 668, 610), (621, 625, 669, 667), (631, 627, 670, 672), (651, 629, 671, 682), (607, 631, 672, 662), (629, 633, 673, 671), (639, 635, 674, 676), (609, 637, 675, 608), (643, 639, 676, 678), (637, 641, 677, 675), (613, 643, 678, 663), (641, 645, 679, 677), (655, 647, 680, 684), (619, 649, 681, 666), (659, 651, 682, 686), (627, 653, 683, 670), (615, 655, 684, 664), (649, 657, 685, 681), (617, 659, 686, 665), (653, 661, 687, 683)])
me_cube.polygons.foreach_set('material_index', [0, 0, 0, 0, 0, 0, 0, 0, 0, 0, 0, 0, 0, 0, 0, 0, 0, 0, 0, 0, 0, 0, 0, 0, 0, 0, 0, 0, 0, 0, 0, 0, 0, 0, 0, 0, 0, 0, 0, 0, 0, 0, 0, 0, 0, 0, 0, 0, 0, 0, 0, 0, 0, 0, 0, 0, 0, 0, 0, 0, 0, 0, 0, 0, 0, 0, 0, 0, 0, 0, 0, 0, 0, 0, 0, 0, 0, 0, 0, 0, 0, 0, 0, 0, 0, 0, 0, 0, 0, 0, 0, 0, 0, 0, 0, 0, 0, 0, 0, 0, 0, 0, 0, 0, 0, 0, 0, 0, 0, 0, 0, 0, 0, 0, 0, 0, 0, 0, 0, 0, 0, 0, 0, 0, 0, 0, 0, 0, 0, 0, 0, 0, 0, 0, 0, 0, 0, 0, 0, 0, 0, 0, 0, 0, 0, 0, 0, 0, 0, 0, 0, 0, 0, 0, 0, 0, 0, 0, 0, 0, 0, 0, 0, 0, 0, 0, 0, 0, 0, 0, 0, 0, 0, 0, 0, 0, 0, 0, 0, 0, 0, 0, 0, 0, 0, 0, 0, 0, 0, 0, 0, 0, 0, 0, 0, 0, 0, 0, 0, 0, 0, 0, 0, 0, 0, 0, 0, 0, 0, 0, 0, 0, 0, 0, 0, 0, 0, 0, 0, 0, 0, 0, 0, 0, 0, 0, 0, 0, 0, 0, 0, 0, 0, 0, 0, 0, 0, 0, 0, 0, 0, 0, 0, 0, 0, 0, 0, 0, 0, 0, 0, 0, 0, 0, 0, 0, 0, 0, 0, 0, 0, 0, 0, 0, 0, 0, 0, 0, 0, 0, 0, 0, 0, 0, 0, 0, 0, 0, 0, 0, 0, 0, 0, 0, 0, 0, 0, 0, 0, 0, 0, 0, 0, 0, 0, 0, 0, 0, 0, 0, 0, 0, 0, 0, 0, 0, 0, 0, 0, 0, 0, 0, 0, 0, 0, 0, 0, 0, 0, 0, 0, 0, 0, 0, 0, 0, 0, 0, 0, 0, 0, 0, 0, 0, 0, 0, 0, 0, 0, 0, 0, 0, 0, 0, 0, 0, 0, 0, 0, 2, 2, 0, 0, 0, 0, 0, 2, 2, 2, 2, 2, 0, 0, 0, 0, 0, 0, 0, 0, 0, 0, 0, 0, 0, 0, 0, 0, 0, 0, 0, 0, 0, 0, 0, 0, 0, 0, 0, 0, 0, 0, 0, 0, 0, 0, 0, 2, 0, 0, 0, 0, 0, 0, 0, 0, 0, 0, 0, 0, 0, 0, 0, 0, 0, 0, 0, 0, 0, 0, 0, 0, 0, 0, 0, 0, 0, 0, 0, 0, 2, 0, 2, 0, 0, 0, 0, 0, 0, 0, 0, 0, 0, 0, 0, 0, 0, 0, 0, 0, 0, 0, 1, 1, 1, 1, 1, 1, 1, 1, 0, 0, 0, 0, 2, 2, 2, 2, 2, 2, 2, 2, 1, 1, 1, 1, 2, 2, 2, 2, 2, 2, 2, 2, 2, 2, 2, 2, 0, 0, 0, 0, 0, 0, 0, 0, 0, 0, 0, 0, 0, 0, 0, 0, 0, 0, 0, 0, 0, 0, 0, 0, 0, 0, 0, 0, 0, 0, 0, 0, 0, 0, 0, 0, 0, 0, 0, 0, 0, 0, 0, 0, 0, 0, 0, 0, 0, 0, 0, 0, 0, 0, 0, 0, 0, 0, 0, 0, 0, 0, 0, 0, 0, 0, 0, 0, 0, 0, 0, 0, 0, 0, 0, 0, 0, 0, 0, 0, 0, 0, 0, 0, 0, 0, 0, 0, 0, 0, 0, 0, 0, 0, 0, 0, 0, 0, 0, 0, 0, 0, 0, 0, 0, 0, 0, 0, 0, 0, 0, 0, 0, 0, 0, 0, 0, 0, 0, 0, 0, 0, 0, 0, 0, 0, 0, 0, 0, 0, 0, 0, 0, 0, 0, 0, 0, 0, 0, 0, 1, 1, 1, 1, 1, 1, 1, 1, 1, 1, 1, 1, 1, 1, 1, 1, 1, 1, 1, 1, 1, 1, 1, 1, 1, 1, 1, 1, 1, 1, 1, 1, 1, 1, 1, 1, 1, 1, 1, 1, 1, 1, 1, 1, 1, 1, 1, 1, 1, 1, 1, 1, 1, 1, 1, 1])
me_cube.materials.append(mat_base)
me_cube.materials.append(mat_colour)
me_cube.materials.append(mat_secondary)
me_cube.use_remesh_preserve_volume = False
me_cube.use_remesh_preserve_attributes = False
me_cube.use_mirror_vertex_groups = False
me_cube.update()

# ---- objects
ob_cube = bpy.data.objects.new('Cube', me_cube)
ob_lamp = bpy.data.objects.new('Lamp', light_lamp)
ob_camera = bpy.data.objects.new('Camera', cam_camera)

# ---- transforms, parenting, visibility, modifiers, constraints
ob_cube.location = (0.0, 0.0, 0.0)
ob_cube.scale = (4.0, 4.0, 4.0)
ob_cube.lock_rotations_4d = False
ob_cube.empty_display_type = 'ARROWS'
ob_cube.lineart.crease_threshold = 0.0
ob_lamp.location = (4.076, 1.005, 5.904)
ob_lamp.rotation_euler = (0.6503, 0.05522, 1.866)
ob_lamp.lock_rotations_4d = False
ob_lamp.empty_display_type = 'ARROWS'
ob_lamp.color = (0.0, 0.0, 0.0, 0.0)
ob_lamp.lineart.crease_threshold = 0.0
ob_camera.location = (7.481, -6.508, 5.344)
ob_camera.rotation_euler = (1.109, 0.0, 0.8149)
ob_camera.lock_rotations_4d = False
ob_camera.empty_display_type = 'ARROWS'
ob_camera.color = (0.0, 0.0, 0.0, 0.0)
ob_camera.display_type = 'WIRE'
ob_camera.lineart.crease_threshold = 0.0

# ---- collection membership
col_collection_1.objects.link(ob_cube)
col_collection_1.objects.link(ob_lamp)
col_collection_1.objects.link(ob_camera)

# ---- scene / render settings (as saved in the file)
scene.camera = ob_camera
scene.frame_start = 1; scene.frame_end = 250; scene.frame_set(1)
scene.render.engine = 'BLENDER_EEVEE_NEXT'
scene.render.resolution_percentage = 50
scene.render.dither_intensity = 0.0
scene.cycles.use_denoising = False
scene.cycles.samples = 128
scene.cycles.sampling_pattern = 'TABULATED_SOBOL'
scene.cycles.use_adaptive_sampling = False
scene.cycles.use_light_tree = False
scene.cycles.blur_glossy = 0.0
scene.cycles.sample_clamp_indirect = 0.0
scene.view_settings.view_transform = 'Standard'
bpy.context.view_layer.update()
